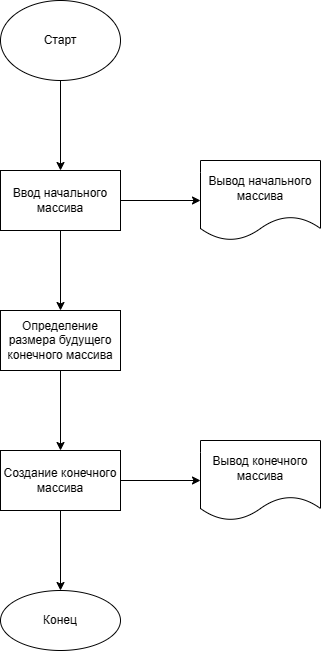

The diagram above was exported from draw.io. Its source (the exported page's mxGraphModel, read from the mxfile embedded in the PNG):
<mxGraphModel dx="2062" dy="1146" grid="1" gridSize="10" guides="1" tooltips="1" connect="1" arrows="1" fold="1" page="1" pageScale="1" pageWidth="827" pageHeight="1169" background="#ffffff" math="0" shadow="0">
  <root>
    <mxCell id="0" />
    <mxCell id="1" parent="0" />
    <mxCell id="kMt_FL6ooj8oZfvvRFM0-3" value="" style="edgeStyle=orthogonalEdgeStyle;rounded=0;orthogonalLoop=1;jettySize=auto;html=1;" edge="1" parent="1" source="kMt_FL6ooj8oZfvvRFM0-1" target="kMt_FL6ooj8oZfvvRFM0-2">
      <mxGeometry relative="1" as="geometry" />
    </mxCell>
    <mxCell id="kMt_FL6ooj8oZfvvRFM0-1" value="Старт" style="ellipse;whiteSpace=wrap;html=1;" vertex="1" parent="1">
      <mxGeometry x="340" y="40" width="120" height="80" as="geometry" />
    </mxCell>
    <mxCell id="kMt_FL6ooj8oZfvvRFM0-5" value="" style="edgeStyle=orthogonalEdgeStyle;rounded=0;orthogonalLoop=1;jettySize=auto;html=1;" edge="1" parent="1" source="kMt_FL6ooj8oZfvvRFM0-2" target="kMt_FL6ooj8oZfvvRFM0-4">
      <mxGeometry relative="1" as="geometry" />
    </mxCell>
    <mxCell id="kMt_FL6ooj8oZfvvRFM0-7" value="" style="edgeStyle=orthogonalEdgeStyle;rounded=0;orthogonalLoop=1;jettySize=auto;html=1;" edge="1" parent="1" source="kMt_FL6ooj8oZfvvRFM0-2" target="kMt_FL6ooj8oZfvvRFM0-6">
      <mxGeometry relative="1" as="geometry" />
    </mxCell>
    <mxCell id="kMt_FL6ooj8oZfvvRFM0-2" value="Ввод начального массива" style="whiteSpace=wrap;html=1;" vertex="1" parent="1">
      <mxGeometry x="340" y="210" width="120" height="60" as="geometry" />
    </mxCell>
    <mxCell id="kMt_FL6ooj8oZfvvRFM0-4" value="Вывод начального массива" style="shape=document;whiteSpace=wrap;html=1;boundedLbl=1;" vertex="1" parent="1">
      <mxGeometry x="540" y="200" width="120" height="80" as="geometry" />
    </mxCell>
    <mxCell id="kMt_FL6ooj8oZfvvRFM0-9" value="" style="edgeStyle=orthogonalEdgeStyle;rounded=0;orthogonalLoop=1;jettySize=auto;html=1;" edge="1" parent="1" source="kMt_FL6ooj8oZfvvRFM0-6" target="kMt_FL6ooj8oZfvvRFM0-8">
      <mxGeometry relative="1" as="geometry" />
    </mxCell>
    <mxCell id="kMt_FL6ooj8oZfvvRFM0-6" value="Определение размера будущего конечного массива" style="whiteSpace=wrap;html=1;" vertex="1" parent="1">
      <mxGeometry x="340" y="350" width="120" height="60" as="geometry" />
    </mxCell>
    <mxCell id="kMt_FL6ooj8oZfvvRFM0-11" value="" style="edgeStyle=orthogonalEdgeStyle;rounded=0;orthogonalLoop=1;jettySize=auto;html=1;" edge="1" parent="1" source="kMt_FL6ooj8oZfvvRFM0-8" target="kMt_FL6ooj8oZfvvRFM0-10">
      <mxGeometry relative="1" as="geometry" />
    </mxCell>
    <mxCell id="kMt_FL6ooj8oZfvvRFM0-13" value="" style="edgeStyle=orthogonalEdgeStyle;rounded=0;orthogonalLoop=1;jettySize=auto;html=1;" edge="1" parent="1" source="kMt_FL6ooj8oZfvvRFM0-8" target="kMt_FL6ooj8oZfvvRFM0-12">
      <mxGeometry relative="1" as="geometry" />
    </mxCell>
    <mxCell id="kMt_FL6ooj8oZfvvRFM0-8" value="Создание конечного массива" style="whiteSpace=wrap;html=1;" vertex="1" parent="1">
      <mxGeometry x="340" y="490" width="120" height="60" as="geometry" />
    </mxCell>
    <mxCell id="kMt_FL6ooj8oZfvvRFM0-10" value="Вывод конечного массива" style="shape=document;whiteSpace=wrap;html=1;boundedLbl=1;" vertex="1" parent="1">
      <mxGeometry x="540" y="480" width="120" height="80" as="geometry" />
    </mxCell>
    <mxCell id="kMt_FL6ooj8oZfvvRFM0-12" value="Конец" style="ellipse;whiteSpace=wrap;html=1;" vertex="1" parent="1">
      <mxGeometry x="340" y="630" width="120" height="60" as="geometry" />
    </mxCell>
  </root>
</mxGraphModel>